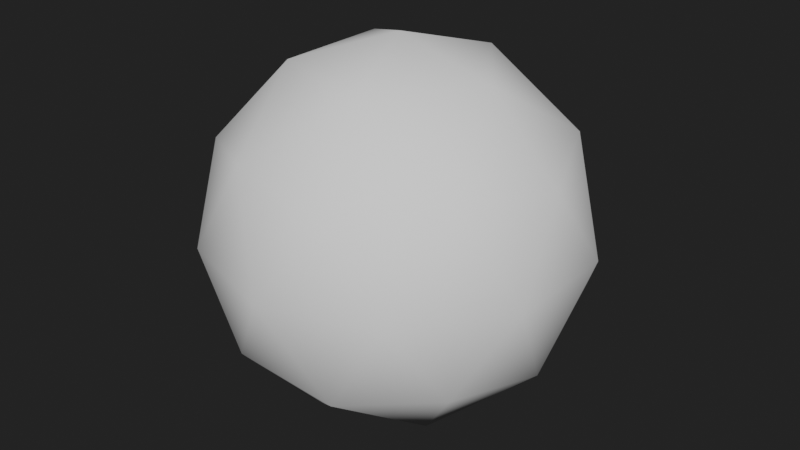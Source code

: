 # Source: Photon.blend  (saved by Blender 2.91.10; exported with 4.5.12 LTS)
import bpy
from mathutils import Matrix  # noqa: F401  (used for matrix-valued properties, if any)

bpy.ops.wm.read_factory_settings(use_empty=True)
scene = bpy.context.scene
scene.name = 'Scene'

# ---- collections
col_collection = bpy.data.collections.new('Collection'); scene.collection.children.link(col_collection)

# ---- world
world_world = bpy.data.worlds.new('World'); scene.world = world_world
world_world.use_nodes = True; world_world.node_tree.nodes.clear()
_N = world_world.node_tree.nodes; _L = world_world.node_tree.links
n0 = _N.new('ShaderNodeOutputWorld'); n0.name = 'World Output'; n0.location = (300, 300)
n1 = _N.new('ShaderNodeBackground'); n1.name = 'Background'; n1.location = (10, 300)
n1.inputs[0].default_value = (0.01599, 0.01599, 0.01599, 1.0)
_L.new(n1.outputs[0], n0.inputs[0])
n0.is_active_output = True
world_world.color = (0.05088, 0.05088, 0.05088)
world_world.use_sun_shadow = False
world_world.sun_shadow_jitter_overblur = 0.0

# ---- meshes
me_icosphere = bpy.data.meshes.new('Icosphere')
me_icosphere.from_pydata([(0.0, 0.0, -1.0), (0.7236, -0.5257, -0.4472), (-0.2764, -0.8506, -0.4472), (-0.8944, 0.0, -0.4472), (-0.2764, 0.8506, -0.4472), (0.7236, 0.5257, -0.4472), (0.2764, -0.8506, 0.4472), (-0.7236, -0.5257, 0.4472), (-0.7236, 0.5257, 0.4472), (0.2764, 0.8506, 0.4472), (0.8944, 0.0, 0.4472), (0.0, 0.0, 1.0), (-0.1625, -0.5, -0.8507), (0.4253, -0.309, -0.8507), (0.2629, -0.809, -0.5257), (0.8506, 0.0, -0.5257), (0.4253, 0.309, -0.8507), (-0.5257, 0.0, -0.8507), (-0.6882, -0.5, -0.5257), (-0.1625, 0.5, -0.8507), (-0.6882, 0.5, -0.5257), (0.2629, 0.809, -0.5257), (0.9511, -0.309, 0.0), (0.9511, 0.309, 0.0), (0.0, -1.0, 0.0), (0.5878, -0.809, 0.0), (-0.9511, -0.309, 0.0), (-0.5878, -0.809, 0.0), (-0.5878, 0.809, 0.0), (-0.9511, 0.309, 0.0), (0.5878, 0.809, 0.0), (0.0, 1.0, 0.0), (0.6882, -0.5, 0.5257), (-0.2629, -0.809, 0.5257), (-0.8506, 0.0, 0.5257), (-0.2629, 0.809, 0.5257), (0.6882, 0.5, 0.5257), (0.1625, -0.5, 0.8507), (0.5257, 0.0, 0.8507), (-0.4253, -0.309, 0.8507), (-0.4253, 0.309, 0.8507), (0.1625, 0.5, 0.8507)], [], [(0, 13, 12), (1, 13, 15), (0, 12, 17), (0, 17, 19), (0, 19, 16), (1, 15, 22), (2, 14, 24), (3, 18, 26), (4, 20, 28), (5, 21, 30), (1, 22, 25), (2, 24, 27), (3, 26, 29), (4, 28, 31), (5, 30, 23), (6, 32, 37), (7, 33, 39), (8, 34, 40), (9, 35, 41), (10, 36, 38), (38, 41, 11), (38, 36, 41), (36, 9, 41), (41, 40, 11), (41, 35, 40), (35, 8, 40), (40, 39, 11), (40, 34, 39), (34, 7, 39), (39, 37, 11), (39, 33, 37), (33, 6, 37), (37, 38, 11), (37, 32, 38), (32, 10, 38), (23, 36, 10), (23, 30, 36), (30, 9, 36), (31, 35, 9), (31, 28, 35), (28, 8, 35), (29, 34, 8), (29, 26, 34), (26, 7, 34), (27, 33, 7), (27, 24, 33), (24, 6, 33), (25, 32, 6), (25, 22, 32), (22, 10, 32), (30, 31, 9), (30, 21, 31), (21, 4, 31), (28, 29, 8), (28, 20, 29), (20, 3, 29), (26, 27, 7), (26, 18, 27), (18, 2, 27), (24, 25, 6), (24, 14, 25), (14, 1, 25), (22, 23, 10), (22, 15, 23), (15, 5, 23), (16, 21, 5), (16, 19, 21), (19, 4, 21), (19, 20, 4), (19, 17, 20), (17, 3, 20), (17, 18, 3), (17, 12, 18), (12, 2, 18), (15, 16, 5), (15, 13, 16), (13, 0, 16), (12, 14, 2), (12, 13, 14), (13, 1, 14)])
me_icosphere.polygons.foreach_set('use_smooth', [True] * 80)
_uv = me_icosphere.uv_layers.new(name='UVMap')
_uv.uv.foreach_set('vector', [0.8182, 0.0, 0.7727, 0.07873, 0.8636, 0.07873, 0.7273, 0.1575, 0.6818, 0.07873, 0.6364, 0.1575, 0.09091, 0.0, 0.04545, 0.07873, 0.1364, 0.07873, 0.2727, 0.0, 0.2273, 0.07873, 0.3182, 0.07873, 0.4545, 0.0, 0.4091, 0.07873, 0.5, 0.07873, 0.7273, 0.1575, 0.6364, 0.1575, 0.6818, 0.2362, 0.9091, 0.1575, 0.8182, 0.1575, 0.8636, 0.2362, 0.1818, 0.1575, 0.09091, 0.1575, 0.1364, 0.2362, 0.3636, 0.1575, 0.2727, 0.1575, 0.3182, 0.2362, 0.5455, 0.1575, 0.4545, 0.1575, 0.5, 0.2362, 0.7273, 0.1575, 0.6818, 0.2362, 0.7727, 0.2362, 0.9091, 0.1575, 0.8636, 0.2362, 0.9545, 0.2362, 0.1818, 0.1575, 0.1364, 0.2362, 0.2273, 0.2362, 0.3636, 0.1575, 0.3182, 0.2362, 0.4091, 0.2362, 0.5455, 0.1575, 0.5, 0.2362, 0.5909, 0.2362, 0.8182, 0.3149, 0.7273, 0.3149, 0.7727, 0.3937, 1.0, 0.3149, 0.9091, 0.3149, 0.9545, 0.3937, 0.2727, 0.3149, 0.1818, 0.3149, 0.2273, 0.3937, 0.4545, 0.3149, 0.3636, 0.3149, 0.4091, 0.3937, 0.6364, 0.3149, 0.5455, 0.3149, 0.5909, 0.3937, 0.5909, 0.3937, 0.5, 0.3937, 0.5455, 0.4724, 0.5909, 0.3937, 0.5455, 0.3149, 0.5, 0.3937, 0.5455, 0.3149, 0.4545, 0.3149, 0.5, 0.3937, 0.4091, 0.3937, 0.3182, 0.3937, 0.3636, 0.4724, 0.4091, 0.3937, 0.3636, 0.3149, 0.3182, 0.3937, 0.3636, 0.3149, 0.2727, 0.3149, 0.3182, 0.3937, 0.2273, 0.3937, 0.1364, 0.3937, 0.1818, 0.4724, 0.2273, 0.3937, 0.1818, 0.3149, 0.1364, 0.3937, 0.1818, 0.3149, 0.09091, 0.3149, 0.1364, 0.3937, 0.9545, 0.3937, 0.8636, 0.3937, 0.9091, 0.4724, 0.9545, 0.3937, 0.9091, 0.3149, 0.8636, 0.3937, 0.9091, 0.3149, 0.8182, 0.3149, 0.8636, 0.3937, 0.7727, 0.3937, 0.6818, 0.3937, 0.7273, 0.4724, 0.7727, 0.3937, 0.7273, 0.3149, 0.6818, 0.3937, 0.7273, 0.3149, 0.6364, 0.3149, 0.6818, 0.3937, 0.5909, 0.2362, 0.5455, 0.3149, 0.6364, 0.3149, 0.5909, 0.2362, 0.5, 0.2362, 0.5455, 0.3149, 0.5, 0.2362, 0.4545, 0.3149, 0.5455, 0.3149, 0.4091, 0.2362, 0.3636, 0.3149, 0.4545, 0.3149, 0.4091, 0.2362, 0.3182, 0.2362, 0.3636, 0.3149, 0.3182, 0.2362, 0.2727, 0.3149, 0.3636, 0.3149, 0.2273, 0.2362, 0.1818, 0.3149, 0.2727, 0.3149, 0.2273, 0.2362, 0.1364, 0.2362, 0.1818, 0.3149, 0.1364, 0.2362, 0.09091, 0.3149, 0.1818, 0.3149, 0.9545, 0.2362, 0.9091, 0.3149, 1.0, 0.3149, 0.9545, 0.2362, 0.8636, 0.2362, 0.9091, 0.3149, 0.8636, 0.2362, 0.8182, 0.3149, 0.9091, 0.3149, 0.7727, 0.2362, 0.7273, 0.3149, 0.8182, 0.3149, 0.7727, 0.2362, 0.6818, 0.2362, 0.7273, 0.3149, 0.6818, 0.2362, 0.6364, 0.3149, 0.7273, 0.3149, 0.5, 0.2362, 0.4091, 0.2362, 0.4545, 0.3149, 0.5, 0.2362, 0.4545, 0.1575, 0.4091, 0.2362, 0.4545, 0.1575, 0.3636, 0.1575, 0.4091, 0.2362, 0.3182, 0.2362, 0.2273, 0.2362, 0.2727, 0.3149, 0.3182, 0.2362, 0.2727, 0.1575, 0.2273, 0.2362, 0.2727, 0.1575, 0.1818, 0.1575, 0.2273, 0.2362, 0.1364, 0.2362, 0.04545, 0.2362, 0.09091, 0.3149, 0.1364, 0.2362, 0.09091, 0.1575, 0.04545, 0.2362, 0.09091, 0.1575, 0.0, 0.1575, 0.04545, 0.2362, 0.8636, 0.2362, 0.7727, 0.2362, 0.8182, 0.3149, 0.8636, 0.2362, 0.8182, 0.1575, 0.7727, 0.2362, 0.8182, 0.1575, 0.7273, 0.1575, 0.7727, 0.2362, 0.6818, 0.2362, 0.5909, 0.2362, 0.6364, 0.3149, 0.6818, 0.2362, 0.6364, 0.1575, 0.5909, 0.2362, 0.6364, 0.1575, 0.5455, 0.1575, 0.5909, 0.2362, 0.5, 0.07873, 0.4545, 0.1575, 0.5455, 0.1575, 0.5, 0.07873, 0.4091, 0.07873, 0.4545, 0.1575, 0.4091, 0.07873, 0.3636, 0.1575, 0.4545, 0.1575, 0.3182, 0.07873, 0.2727, 0.1575, 0.3636, 0.1575, 0.3182, 0.07873, 0.2273, 0.07873, 0.2727, 0.1575, 0.2273, 0.07873, 0.1818, 0.1575, 0.2727, 0.1575, 0.1364, 0.07873, 0.09091, 0.1575, 0.1818, 0.1575, 0.1364, 0.07873, 0.04545, 0.07873, 0.09091, 0.1575, 0.04545, 0.07873, 0.0, 0.1575, 0.09091, 0.1575, 0.6364, 0.1575, 0.5909, 0.07873, 0.5455, 0.1575, 0.6364, 0.1575, 0.6818, 0.07873, 0.5909, 0.07873, 0.6818, 0.07873, 0.6364, 0.0, 0.5909, 0.07873, 0.8636, 0.07873, 0.8182, 0.1575, 0.9091, 0.1575, 0.8636, 0.07873, 0.7727, 0.07873, 0.8182, 0.1575, 0.7727, 0.07873, 0.7273, 0.1575, 0.8182, 0.1575])
me_icosphere.use_remesh_fix_poles = True
me_icosphere.use_remesh_preserve_attributes = False
me_icosphere.use_mirror_vertex_groups = False
me_icosphere.update()

# ---- objects
ob_icosphere = bpy.data.objects.new('Icosphere', me_icosphere)

# ---- transforms, parenting, visibility, modifiers, constraints
ob_icosphere.location = (0.0, 0.0, 0.0)
ob_icosphere.scale = (0.2, 0.2, 0.2)
ob_icosphere.lineart.crease_threshold = 0.0

# ---- collection membership
col_collection.objects.link(ob_icosphere)

# ---- scene / render settings (as saved in the file)
scene.frame_start = 1; scene.frame_end = 250; scene.frame_set(1)
scene.render.engine = 'CYCLES'
scene.cycles.use_denoising = False
scene.cycles.samples = 128
scene.cycles.sampling_pattern = 'TABULATED_SOBOL'
scene.cycles.use_adaptive_sampling = False
scene.cycles.use_light_tree = False
scene.view_settings.view_transform = 'Filmic'
scene.unit_settings.scale_length = 0.01
bpy.context.view_layer.update()

# ---- added for rendering (the .blend has no active camera and no usable light): camera, sun
cam_auto = bpy.data.cameras.new('AutoCamera')
cam_auto.lens = 50.0
cam_auto.sensor_width = 36.0
cam_auto.clip_end = 1000.0
ob_auto_camera = bpy.data.objects.new('AutoCamera', cam_auto)
scene.collection.objects.link(ob_auto_camera)
ob_auto_camera.location = (0.63073, -0.756876, 0.504584)
ob_auto_camera.rotation_euler = (1.09748, -7.21219e-08, 0.694738)
scene.camera = ob_auto_camera
light_auto_sun = bpy.data.lights.new('AutoSun', 'SUN')
light_auto_sun.energy = 3.0
light_auto_sun.angle = 0.0523599
ob_auto_sun = bpy.data.objects.new('AutoSun', light_auto_sun)
scene.collection.objects.link(ob_auto_sun)
ob_auto_sun.rotation_euler = (0.872665, 0.174533, 0.523599)
bpy.context.view_layer.update()
